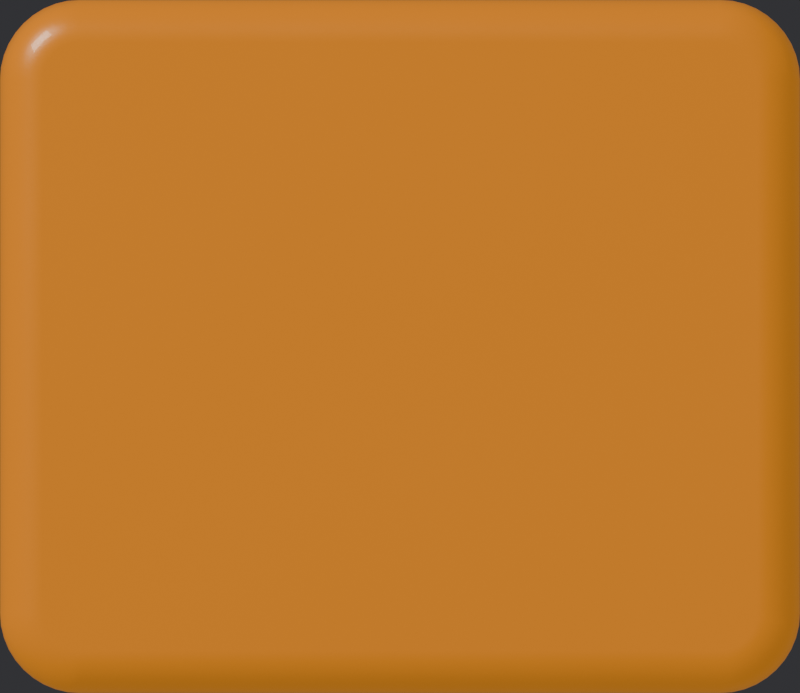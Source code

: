 # Source: key-lit.blend  (saved by Blender 5.2.45; exported with 4.5.12 LTS)
import bpy
from mathutils import Matrix  # noqa: F401  (used for matrix-valued properties, if any)

bpy.ops.wm.read_factory_settings(use_empty=True)
scene = bpy.context.scene
scene.name = 'Scene'

# ---- materials (node trees are filled in below, after node groups)
mat_k = bpy.data.materials.new('k')

# ---- material node trees
mat_k.use_nodes = True; mat_k.node_tree.nodes.clear()
_N = mat_k.node_tree.nodes; _L = mat_k.node_tree.links
n0 = _N.new('ShaderNodeBsdfPrincipled'); n0.name = 'Principled BSDF'; n0.location = (-200, 100)
n0.inputs[0].default_value = (0.6, 0.18, 0.02, 1.0)
n0.inputs[10].default_value = 0.005
n0.inputs[19].default_value = 0.25
n0.inputs[27].default_value = (1.0, 0.42, 0.08, 1.0)
n0.inputs[28].default_value = 0.35
n1 = _N.new('ShaderNodeOutputMaterial'); n1.name = 'Material Output'; n1.location = (200, 100)
n2 = _N.new('ShaderNodeTexCoord'); n2.name = 'Texture Coordinate'; n2.location = (0, 0)
n3 = _N.new('ShaderNodeMapping'); n3.name = 'Mapping'; n3.location = (0, 0)
n4 = _N.new('ShaderNodeTexNoise'); n4.name = 'Noise Texture'; n4.location = (0, 0)
n4.width = 160
n4.inputs[2].default_value = 1600.0
n4.inputs[3].default_value = 8.0
n4.inputs[4].default_value = 0.6
n5 = _N.new('ShaderNodeBump'); n5.name = 'Bump'; n5.location = (0, 0)
n5.inputs[0].default_value = 0.1
n5.inputs[1].default_value = 0.002
n6 = _N.new('ShaderNodeTexNoise'); n6.name = 'Noise Texture.001'; n6.location = (0, 0)
n6.width = 160
n6.inputs[2].default_value = 6.0
n6.inputs[3].default_value = 3.0
n7 = _N.new('ShaderNodeMapRange'); n7.name = 'Map Range'; n7.location = (0, 0)
n7.inputs[3].default_value = 0.225
n7.inputs[4].default_value = 0.39
_L.new(n0.outputs[0], n1.inputs[0])
_L.new(n2.outputs[3], n3.inputs[0])
_L.new(n3.outputs[0], n4.inputs[0])
_L.new(n4.outputs[0], n5.inputs[3])
_L.new(n5.outputs[0], n0.inputs[5])
_L.new(n2.outputs[3], n6.inputs[0])
_L.new(n6.outputs[0], n7.inputs[0])
_L.new(n7.outputs[0], n0.inputs[2])
n1.is_active_output = True

# ---- world
world_w = bpy.data.worlds.new('W'); scene.world = world_w
world_w.use_nodes = True; world_w.node_tree.nodes.clear()
_N = world_w.node_tree.nodes; _L = world_w.node_tree.links
n0 = _N.new('ShaderNodeBackground'); n0.name = 'Background'; n0.location = (-200, 100)
n0.inputs[0].default_value = (0.05, 0.05, 0.055, 1.0)
n1 = _N.new('ShaderNodeOutputWorld'); n1.name = 'World Output'; n1.location = (200, 100)
_L.new(n0.outputs[0], n1.inputs[0])
n1.is_active_output = True

# ---- cameras
cam_camera = bpy.data.cameras.new('Camera')
cam_camera.type = 'ORTHO'
cam_camera.clip_end = 100.0
cam_camera.ortho_scale = 0.6

# ---- lights
light_area = bpy.data.lights.new('Area', 'AREA')
light_area.color = (1.0, 0.95, 0.88)
light_area.energy = 900.0
light_area.size = 4.0
light_area.size_y = 1.0
light_area_001 = bpy.data.lights.new('Area.001', 'AREA')
light_area_001.color = (0.92, 0.95, 1.0)
light_area_001.energy = 0.001
light_area_001.size = 3.0
light_area_001.size_y = 1.0

# ---- meshes
me_cube = bpy.data.meshes.new('Cube')
me_cube.from_pydata([(-0.24, -0.26, -0.04), (-0.3, -0.2, -0.04), (-0.2494, -0.2593, -0.04), (-0.2585, -0.2571, -0.04), (-0.2672, -0.2535, -0.04), (-0.2753, -0.2485, -0.04), (-0.2824, -0.2424, -0.04), (-0.2885, -0.2353, -0.04), (-0.2935, -0.2272, -0.04), (-0.2971, -0.2185, -0.04), (-0.2993, -0.2094, -0.04), (-0.3, -0.2, 0.04), (-0.24, -0.26, 0.04), (-0.2993, -0.2094, 0.04), (-0.2971, -0.2185, 0.04), (-0.2935, -0.2272, 0.04), (-0.2885, -0.2353, 0.04), (-0.2824, -0.2424, 0.04), (-0.2753, -0.2485, 0.04), (-0.2672, -0.2535, 0.04), (-0.2585, -0.2571, 0.04), (-0.2494, -0.2593, 0.04), (-0.3, 0.2, -0.04), (-0.24, 0.26, -0.04), (-0.2993, 0.2094, -0.04), (-0.2971, 0.2185, -0.04), (-0.2935, 0.2272, -0.04), (-0.2885, 0.2353, -0.04), (-0.2824, 0.2424, -0.04), (-0.2753, 0.2485, -0.04), (-0.2672, 0.2535, -0.04), (-0.2585, 0.2571, -0.04), (-0.2494, 0.2593, -0.04), (-0.24, 0.26, 0.04), (-0.3, 0.2, 0.04), (-0.2494, 0.2593, 0.04), (-0.2585, 0.2571, 0.04), (-0.2672, 0.2535, 0.04), (-0.2753, 0.2485, 0.04), (-0.2824, 0.2424, 0.04), (-0.2885, 0.2353, 0.04), (-0.2935, 0.2272, 0.04), (-0.2971, 0.2185, 0.04), (-0.2993, 0.2094, 0.04), (0.3, -0.2, -0.04), (0.24, -0.26, -0.04), (0.2993, -0.2094, -0.04), (0.2971, -0.2185, -0.04), (0.2935, -0.2272, -0.04), (0.2885, -0.2353, -0.04), (0.2824, -0.2424, -0.04), (0.2753, -0.2485, -0.04), (0.2672, -0.2535, -0.04), (0.2585, -0.2571, -0.04), (0.2494, -0.2593, -0.04), (0.24, -0.26, 0.04), (0.3, -0.2, 0.04), (0.2494, -0.2593, 0.04), (0.2585, -0.2571, 0.04), (0.2672, -0.2535, 0.04), (0.2753, -0.2485, 0.04), (0.2824, -0.2424, 0.04), (0.2885, -0.2353, 0.04), (0.2935, -0.2272, 0.04), (0.2971, -0.2185, 0.04), (0.2993, -0.2094, 0.04), (0.24, 0.26, -0.04), (0.3, 0.2, -0.04), (0.2494, 0.2593, -0.04), (0.2585, 0.2571, -0.04), (0.2672, 0.2535, -0.04), (0.2753, 0.2485, -0.04), (0.2824, 0.2424, -0.04), (0.2885, 0.2353, -0.04), (0.2935, 0.2272, -0.04), (0.2971, 0.2185, -0.04), (0.2993, 0.2094, -0.04), (0.3, 0.2, 0.04), (0.24, 0.26, 0.04), (0.2993, 0.2094, 0.04), (0.2971, 0.2185, 0.04), (0.2935, 0.2272, 0.04), (0.2885, 0.2353, 0.04), (0.2824, 0.2424, 0.04), (0.2753, 0.2485, 0.04), (0.2672, 0.2535, 0.04), (0.2585, 0.2571, 0.04), (0.2494, 0.2593, 0.04)], [], [(0, 12, 21, 2), (2, 21, 20, 3), (3, 20, 19, 4), (4, 19, 18, 5), (5, 18, 17, 6), (6, 17, 16, 7), (7, 16, 15, 8), (8, 15, 14, 9), (9, 14, 13, 10), (10, 13, 11, 1), (33, 23, 32, 35), (35, 32, 31, 36), (36, 31, 30, 37), (37, 30, 29, 38), (38, 29, 28, 39), (39, 28, 27, 40), (40, 27, 26, 41), (41, 26, 25, 42), (42, 25, 24, 43), (43, 24, 22, 34), (77, 67, 76, 79), (79, 76, 75, 80), (80, 75, 74, 81), (81, 74, 73, 82), (82, 73, 72, 83), (83, 72, 71, 84), (84, 71, 70, 85), (85, 70, 69, 86), (86, 69, 68, 87), (87, 68, 66, 78), (55, 45, 54, 57), (57, 54, 53, 58), (58, 53, 52, 59), (59, 52, 51, 60), (60, 51, 50, 61), (61, 50, 49, 62), (62, 49, 48, 63), (63, 48, 47, 64), (64, 47, 46, 65), (65, 46, 44, 56), (22, 24, 25, 26, 27, 28, 29, 30, 31, 32, 23, 66, 68, 69, 70, 71, 72, 73, 74, 75, 76, 67, 44, 46, 47, 48, 49, 50, 51, 52, 53, 54, 45, 0, 2, 3, 4, 5, 6, 7, 8, 9, 10, 1), (1, 11, 34, 22), (45, 55, 12, 0), (77, 79, 80, 81, 82, 83, 84, 85, 86, 87, 78, 33, 35, 36, 37, 38, 39, 40, 41, 42, 43, 34, 11, 13, 14, 15, 16, 17, 18, 19, 20, 21, 12, 55, 57, 58, 59, 60, 61, 62, 63, 64, 65, 56), (23, 33, 78, 66), (67, 77, 56, 44)])
me_cube.polygons.foreach_set('use_smooth', [True] * 46)
_k = set([(0, 2), (0, 45), (1, 10), (1, 22), (2, 3), (3, 4), (4, 5), (5, 6), (6, 7), (7, 8), (8, 9), (9, 10), (11, 13), (11, 34), (12, 21), (12, 55), (13, 14), (14, 15), (15, 16), (16, 17), (17, 18), (18, 19), (19, 20), (20, 21), (22, 24), (23, 32), (23, 66), (24, 25), (25, 26), (26, 27), (27, 28), (28, 29), (29, 30), (30, 31), (31, 32), (33, 35), (33, 78), (34, 43), (35, 36), (36, 37), (37, 38), (38, 39), (39, 40), (40, 41), (41, 42), (42, 43), (44, 46), (44, 67), (45, 54), (46, 47), (47, 48), (48, 49), (49, 50), (50, 51), (51, 52), (52, 53), (53, 54), (55, 57), (56, 65), (56, 77), (57, 58), (58, 59), (59, 60), (60, 61), (61, 62), (62, 63), (63, 64), (64, 65), (66, 68), (67, 76), (68, 69), (69, 70), (70, 71), (71, 72), (72, 73), (73, 74), (74, 75), (75, 76), (77, 79), (78, 87), (79, 80), (80, 81), (81, 82), (82, 83), (83, 84), (84, 85), (85, 86), (86, 87)])
me_cube.attributes.new('sharp_edge', 'BOOLEAN', 'EDGE').data.foreach_set('value', [ (min(e.vertices), max(e.vertices)) in _k for e in me_cube.edges])
_uv = me_cube.uv_layers.new(name='UVMap')
_uv.uv.foreach_set('vector', [0.375, 0.975, 0.625, 0.975, 0.625, 0.9789, 0.375, 0.9789, 0.375, 0.9789, 0.625, 0.9789, 0.625, 0.9827, 0.375, 0.9827, 0.375, 0.9827, 0.625, 0.9827, 0.625, 0.9863, 0.375, 0.9863, 0.375, 0.9863, 0.625, 0.9863, 0.625, 0.9897, 0.375, 0.9897, 0.375, 0.9897, 0.625, 0.9897, 0.625, 1.0, 0.375, 1.0, 0.375, 0.0, 0.625, 0.0, 0.625, 0.01189, 0.375, 0.01189, 0.375, 0.01189, 0.625, 0.01189, 0.625, 0.01575, 0.375, 0.01575, 0.375, 0.01575, 0.625, 0.01575, 0.625, 0.01993, 0.375, 0.01993, 0.375, 0.01993, 0.625, 0.01993, 0.625, 0.02433, 0.375, 0.02433, 0.375, 0.02433, 0.625, 0.02433, 0.625, 0.02885, 0.375, 0.02885, 0.625, 0.275, 0.375, 0.275, 0.375, 0.2711, 0.625, 0.2711, 0.625, 0.2711, 0.375, 0.2711, 0.375, 0.2673, 0.625, 0.2673, 0.625, 0.2673, 0.375, 0.2673, 0.375, 0.2637, 0.625, 0.2637, 0.625, 0.2637, 0.375, 0.2637, 0.375, 0.2603, 0.625, 0.2603, 0.625, 0.2603, 0.375, 0.2603, 0.375, 0.25, 0.625, 0.25, 0.625, 0.25, 0.375, 0.25, 0.375, 0.2381, 0.625, 0.2381, 0.625, 0.2381, 0.375, 0.2381, 0.375, 0.2342, 0.625, 0.2342, 0.625, 0.2342, 0.375, 0.2342, 0.375, 0.2301, 0.625, 0.2301, 0.625, 0.2301, 0.375, 0.2301, 0.375, 0.2257, 0.625, 0.2257, 0.625, 0.2257, 0.375, 0.2257, 0.375, 0.2212, 0.625, 0.2212, 0.625, 0.5288, 0.375, 0.5288, 0.3749, 0.5243, 0.6251, 0.5243, 0.6251, 0.5243, 0.3749, 0.5243, 0.3746, 0.5199, 0.6254, 0.5199, 0.6254, 0.5199, 0.3746, 0.5199, 0.3741, 0.5158, 0.6259, 0.5158, 0.6259, 0.5158, 0.3741, 0.5158, 0.3734, 0.5119, 0.6266, 0.5119, 0.6266, 0.5119, 0.3734, 0.5119, 0.3726, 0.5028, 0.6274, 0.5028, 0.6274, 0.5028, 0.3726, 0.5028, 0.3716, 0.495, 0.6284, 0.495, 0.6284, 0.495, 0.3716, 0.495, 0.3704, 0.4919, 0.6296, 0.4919, 0.6296, 0.4919, 0.3704, 0.4919, 0.3692, 0.489, 0.6308, 0.489, 0.6308, 0.489, 0.3692, 0.489, 0.368, 0.4861, 0.632, 0.4861, 0.632, 0.4861, 0.368, 0.4861, 0.3667, 0.4833, 0.6333, 0.4833, 0.6333, 0.7667, 0.3667, 0.7667, 0.368, 0.7639, 0.632, 0.7639, 0.632, 0.7639, 0.368, 0.7639, 0.3692, 0.761, 0.6308, 0.761, 0.6308, 0.761, 0.3692, 0.761, 0.3704, 0.7581, 0.6296, 0.7581, 0.6296, 0.7581, 0.3704, 0.7581, 0.3716, 0.755, 0.6284, 0.755, 0.6284, 0.755, 0.3716, 0.755, 0.3726, 0.7472, 0.6274, 0.7472, 0.6274, 0.7472, 0.3726, 0.7472, 0.3734, 0.7381, 0.6266, 0.7381, 0.6266, 0.7381, 0.3734, 0.7381, 0.3741, 0.7342, 0.6259, 0.7342, 0.6259, 0.7342, 0.3741, 0.7342, 0.3746, 0.7301, 0.6254, 0.7301, 0.6254, 0.7301, 0.3746, 0.7301, 0.3749, 0.7257, 0.6251, 0.7257, 0.6251, 0.7257, 0.3749, 0.7257, 0.375, 0.7212, 0.625, 0.7212, 0.125, 0.5288, 0.1253, 0.5243, 0.1262, 0.5199, 0.1277, 0.5158, 0.1298, 0.5119, 0.1323, 0.5084, 0.1353, 0.5055, 0.1387, 0.5031, 0.1423, 0.5014, 0.1461, 0.5004, 0.15, 0.5, 0.3667, 0.4833, 0.368, 0.4861, 0.3692, 0.489, 0.3704, 0.4919, 0.3716, 0.495, 0.3726, 0.5028, 0.3734, 0.5119, 0.3741, 0.5158, 0.3746, 0.5199, 0.3749, 0.5243, 0.375, 0.5288, 0.375, 0.7212, 0.3749, 0.7257, 0.3746, 0.7301, 0.3741, 0.7342, 0.3734, 0.7381, 0.3726, 0.7472, 0.3716, 0.755, 0.3704, 0.7581, 0.3692, 0.761, 0.368, 0.7639, 0.3667, 0.7667, 0.15, 0.75, 0.1461, 0.7496, 0.1423, 0.7486, 0.1387, 0.7469, 0.1353, 0.7445, 0.1323, 0.7416, 0.1298, 0.7381, 0.1277, 0.7342, 0.1262, 0.7301, 0.1253, 0.7257, 0.125, 0.7212, 0.375, 0.02885, 0.625, 0.02885, 0.625, 0.2212, 0.375, 0.2212, 0.3667, 0.7667, 0.6333, 0.7667, 0.625, 0.975, 0.375, 0.975, 0.625, 0.5288, 0.6251, 0.5243, 0.6254, 0.5199, 0.6259, 0.5158, 0.6266, 0.5119, 0.6274, 0.5028, 0.6284, 0.495, 0.6296, 0.4919, 0.6308, 0.489, 0.632, 0.4861, 0.6333, 0.4833, 0.85, 0.5, 0.8539, 0.5004, 0.8577, 0.5014, 0.8613, 0.5031, 0.8647, 0.5055, 0.8677, 0.5084, 0.8702, 0.5119, 0.8723, 0.5158, 0.8738, 0.5199, 0.8747, 0.5243, 0.875, 0.5288, 0.875, 0.7212, 0.8747, 0.7257, 0.8738, 0.7301, 0.8723, 0.7342, 0.8702, 0.7381, 0.8677, 0.7416, 0.8647, 0.7445, 0.8613, 0.7469, 0.8577, 0.7486, 0.8539, 0.7496, 0.85, 0.75, 0.6333, 0.7667, 0.632, 0.7639, 0.6308, 0.761, 0.6296, 0.7581, 0.6284, 0.755, 0.6274, 0.7472, 0.6266, 0.7381, 0.6259, 0.7342, 0.6254, 0.7301, 0.6251, 0.7257, 0.625, 0.7212, 0.375, 0.275, 0.625, 0.275, 0.6333, 0.4833, 0.3667, 0.4833, 0.375, 0.5288, 0.625, 0.5288, 0.625, 0.7212, 0.375, 0.7212])
me_cube.materials.append(mat_k)
me_cube.update()

# ---- objects
ob_k = bpy.data.objects.new('k', me_cube)
ob_area = bpy.data.objects.new('Area', light_area)
ob_area_001 = bpy.data.objects.new('Area.001', light_area_001)
ob_camera = bpy.data.objects.new('Camera', cam_camera)

# ---- transforms, parenting, visibility, modifiers, constraints
ob_k.location = (0.3, -0.26, 0.04)
_m = ob_k.modifiers.new('bev', 'BEVEL')
_m.width = 0.032
_m.width_pct = 0.032
_m.segments = 6
_m.angle_limit = 1.047
_m.harden_normals = True
ob_area.location = (-6.7, 6.74, 8.0)
ob_area.rotation_euler = (0.8911, -1.882e-08, -2.356)
ob_area_001.location = (6.3, -6.26, 6.0)
ob_area_001.rotation_euler = (0.9553, -6.959e-08, 0.7854)
ob_camera.location = (0.3, -0.26, 20.0)

# ---- collection membership
scene.collection.objects.link(ob_k)
scene.collection.objects.link(ob_area)
scene.collection.objects.link(ob_area_001)
scene.collection.objects.link(ob_camera)

# ---- scene / render settings (as saved in the file)
scene.camera = ob_camera
scene.frame_start = 1; scene.frame_end = 250; scene.frame_set(1)
scene.render.engine = 'CYCLES'
scene.render.resolution_x = 120
scene.render.resolution_y = 104
scene.render.film_transparent = True
scene.render.bake_bias = 0.0
scene.render.bake_samples = 0
scene.render.compositor_device = 'GPU'
scene.cycles.samples = 64
scene.cycles.max_bounces = 6
scene.eevee.use_volume_custom_range = False
scene.eevee.fast_gi_thickness_near = 0.1
scene.eevee.fast_gi_thickness_far = 0.0
scene.eevee.ray_tracing_options.screen_trace_thickness = 0.1
scene.view_settings.look = 'AgX - Medium High Contrast'
bpy.context.view_layer.update()
